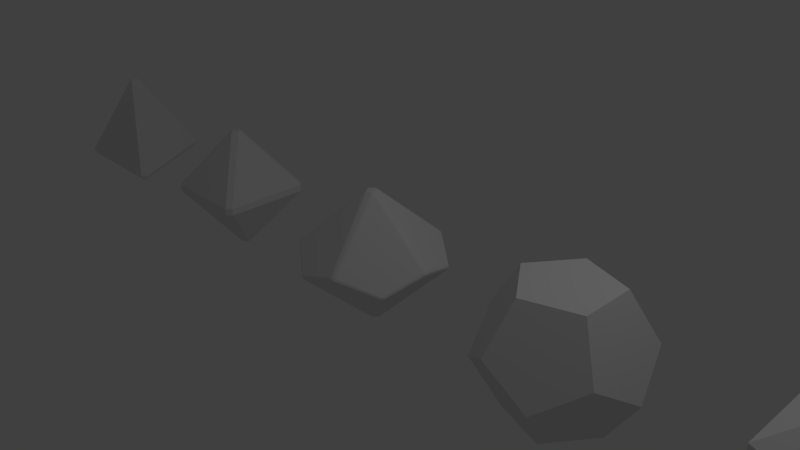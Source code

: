 # Source: new_dice_rounded.blend  (saved by Blender 2.64.0; exported with 4.5.12 LTS)
import bpy
from mathutils import Matrix  # noqa: F401  (used for matrix-valued properties, if any)

bpy.ops.wm.read_factory_settings(use_empty=True)
scene = bpy.context.scene
scene.name = 'Scene'

# ---- collections
col_collection_1 = bpy.data.collections.new('Collection 1'); scene.collection.children.link(col_collection_1)

# ---- world
world_world = bpy.data.worlds.new('World'); scene.world = world_world
world_world.color = (0.05088, 0.05088, 0.05088)
world_world.use_sun_shadow = False
world_world.sun_shadow_jitter_overblur = 0.0
world_world.cycles.sampling_method = 'MANUAL'
world_world.cycles.sample_map_resolution = 256

# ---- cameras
cam_camera = bpy.data.cameras.new('Camera')
cam_camera.clip_end = 100.0
cam_camera.lens = 35.0
cam_camera.sensor_width = 32.0
cam_camera.sensor_height = 18.0
cam_camera.ortho_scale = 7.314
cam_camera.dof.focus_distance = 0.0
cam_camera.dof.aperture_fstop = 128.0

# ---- lights
light_lamp = bpy.data.lights.new('Lamp', 'POINT')
light_lamp.transmission_factor = 0.0
light_lamp.cutoff_distance = 30.0
light_lamp.energy = 100.0
light_lamp.shadow_buffer_clip_start = 1.001
light_lamp.shadow_soft_size = 1.0
light_lamp.shadow_maximum_resolution = 0.006
light_lamp.use_absolute_resolution = True
light_lamp.cycles.use_multiple_importance_sampling = False

# ---- meshes
me_trapazohedron = bpy.data.meshes.new('Trapazohedron')
me_trapazohedron.from_pydata([(-0.025, 0.07694, 0.9106), (0.2706, 0.9279, 0.1168), (-0.3031, 0.9329, -0.08446), (-0.7643, 0.5916, 0.1168), (-0.06545, 0.04755, -0.9106), (-0.9661, 0.02939, -0.1168), (-0.7936, 0.5766, 0.08446), (-0.3265, 0.9097, -0.1168), (0.025, 0.07694, -0.9106), (-0.2706, 0.9279, -0.1168), (0.3031, 0.9329, 0.08446), (0.7643, 0.5916, -0.1168), (-0.0809, -2.98e-09, 0.9106), (-0.7989, 0.5441, 0.1168), (-0.9809, 0.0, -0.08446), (-0.7989, -0.5441, 0.1168), (0.0809, -8.941e-09, -0.9106), (0.7989, 0.5441, -0.1168), (0.9809, -5.96e-09, 0.08446), (0.7989, -0.5441, -0.1168), (0.025, -0.07694, -0.9106), (0.7643, -0.5916, -0.1168), (0.3031, -0.9329, 0.08446), (-0.2706, -0.9279, -0.1168), (-0.06545, -0.04755, -0.9106), (-0.3265, -0.9097, -0.1168), (-0.7936, -0.5766, 0.08446), (-0.9661, -0.02939, -0.1168), (0.06545, 0.04755, 0.9106), (0.9661, 0.02939, 0.1168), (0.7936, 0.5766, -0.08446), (0.3265, 0.9097, 0.1168), (0.06545, -0.04755, 0.9106), (0.3265, -0.9097, 0.1168), (0.7936, -0.5766, -0.08446), (0.9661, -0.02939, 0.1168), (-0.025, -0.07694, 0.9106), (-0.7643, -0.5916, 0.1168), (-0.3031, -0.9329, -0.08446), (0.2706, -0.9279, 0.1168)], [], [(0, 1, 2, 3), (4, 5, 6, 7), (8, 9, 10, 11), (12, 13, 14, 15), (16, 17, 18, 19), (20, 21, 22, 23), (24, 25, 26, 27), (28, 29, 30, 31), (32, 33, 34, 35), (36, 37, 38, 39), (28, 31, 1, 0), (10, 9, 2, 1), (7, 6, 3, 2), (13, 12, 0, 3), (24, 27, 5, 4), (14, 13, 6, 5), (9, 8, 4, 7), (31, 30, 11, 10), (17, 16, 8, 11), (27, 26, 15, 14), (37, 36, 12, 15), (30, 29, 18, 17), (35, 34, 19, 18), (21, 20, 16, 19), (34, 33, 22, 21), (39, 38, 23, 22), (25, 24, 20, 23), (38, 37, 26, 25), (32, 35, 29, 28), (36, 39, 33, 32), (0, 12, 36, 32, 28), (8, 16, 20, 24, 4), (29, 35, 18), (30, 17, 11), (10, 1, 31), (9, 7, 2), (13, 3, 6), (14, 5, 27), (26, 37, 15), (25, 23, 38), (39, 22, 33), (21, 19, 34)])
me_trapazohedron.use_remesh_preserve_volume = False
me_trapazohedron.use_remesh_preserve_attributes = False
me_trapazohedron.use_mirror_vertex_groups = False
me_trapazohedron.update()
me_cone = bpy.data.meshes.new('Cone')
me_cone.from_pydata([(-2.98e-09, 0.85, -0.3535), (0.7361, -0.425, -0.3535), (-0.7361, -0.425, -0.3535), (0.0433, 0.875, -0.2828), (0.0433, 0.025, 0.919), (0.7794, -0.4, -0.2828), (-0.7794, -0.4, -0.2828), (-0.0433, 0.025, 0.919), (-0.0433, 0.875, -0.2828), (0.7361, -0.475, -0.2828), (0.0, -0.05, 0.919), (-0.7361, -0.475, -0.2828)], [], [(0, 1, 2), (3, 4, 5), (6, 7, 8), (9, 10, 11), (3, 5, 1, 0), (9, 11, 2, 1), (6, 8, 0, 2), (8, 7, 4, 3), (10, 9, 5, 4), (11, 10, 7, 6), (8, 3, 0), (9, 1, 5), (7, 10, 4), (6, 2, 11)])
me_cone.use_remesh_preserve_volume = False
me_cone.use_remesh_preserve_attributes = False
me_cone.use_mirror_vertex_groups = False
me_cone.update()
me_icosphere_002 = bpy.data.meshes.new('Icosphere.002')
me_icosphere_002.from_pydata([(0.1491, -0.4588, -0.6315), (0.4824, 0.0, -0.6315), (-0.3903, -0.2835, -0.6315), (-0.3903, 0.2835, -0.6315), (0.1491, 0.4588, -0.6315), (0.7805, 0.0, -0.1491), (0.2412, -0.7423, -0.1491), (-0.6315, -0.4588, -0.1491), (-0.6315, 0.4588, -0.1491), (0.2412, 0.7423, -0.1491), (0.6315, -0.4588, 0.1491), (-0.2412, -0.7423, 0.1491), (-0.7805, 0.0, 0.1491), (-0.2412, 0.7423, 0.1491), (0.6315, 0.4588, 0.1491), (0.3903, -0.2835, 0.6315), (-0.1491, -0.4588, 0.6315), (-0.4824, 0.0, 0.6315), (-0.1491, 0.4588, 0.6315), (0.3903, 0.2835, 0.6315)], [], [(0, 2, 3, 4, 1), (1, 4, 9, 14, 5), (0, 6, 11, 7, 2), (15, 19, 18, 17, 16), (3, 8, 13, 9, 4), (8, 12, 17, 18, 13), (7, 11, 16, 17, 12), (0, 1, 5, 10, 6), (5, 14, 19, 15, 10), (9, 13, 18, 19, 14), (2, 7, 12, 8, 3), (6, 10, 15, 16, 11)])
me_icosphere_002.use_remesh_preserve_volume = False
me_icosphere_002.use_remesh_preserve_attributes = False
me_icosphere_002.use_mirror_vertex_groups = False
me_icosphere_002.update()
me_cube_001 = bpy.data.meshes.new('Cube.001')
me_cube_001.from_pydata([(-0.1, 0.0, 1.274), (-0.95, 0.85, 0.07075), (-0.95, -0.85, 0.07075), (0.8501, -0.95, -0.07063), (-0.8501, -0.95, -0.07063), (0.0, -0.1, -1.271), (-0.95, -0.8501, -0.07063), (-0.95, 0.8501, -0.07063), (-0.1, 0.0, -1.271), (0.0, -0.1, 1.274), (-0.85, -0.95, 0.07075), (0.85, -0.95, 0.07075), (0.0, 0.1, 1.274), (0.85, 0.95, 0.07075), (-0.85, 0.95, 0.07075), (0.1, 0.0, 1.274), (0.95, -0.85, 0.07075), (0.95, 0.85, 0.07075), (0.95, 0.8501, -0.07063), (0.95, -0.8501, -0.07063), (0.1, 0.0, -1.271), (-0.8501, 0.95, -0.07063), (0.8501, 0.95, -0.07063), (0.0, 0.1, -1.271)], [], [(0, 1, 2), (3, 4, 5), (6, 7, 8), (9, 10, 11), (12, 13, 14), (15, 16, 17), (18, 19, 20), (21, 22, 23), (12, 14, 1, 0), (7, 6, 2, 1), (10, 9, 0, 2), (11, 10, 4, 3), (6, 8, 5, 4), (20, 19, 3, 5), (21, 23, 8, 7), (16, 15, 9, 11), (15, 17, 13, 12), (22, 21, 14, 13), (19, 18, 17, 16), (23, 22, 18, 20), (8, 23, 20, 5), (15, 12, 0, 9), (14, 21, 7, 1), (6, 4, 10, 2), (17, 18, 22, 13), (16, 11, 3, 19)])
me_cube_001.use_remesh_preserve_volume = False
me_cube_001.use_remesh_preserve_attributes = False
me_cube_001.use_mirror_vertex_groups = False
me_cube_001.update()
me_icosphere = bpy.data.meshes.new('Icosphere')
me_icosphere.from_pydata([(0.0, 0.0, -1.0), (0.7236, -0.5257, -0.4472), (-0.2764, -0.8506, -0.4472), (-0.8944, 0.0, -0.4472), (-0.2764, 0.8506, -0.4472), (0.7236, 0.5257, -0.4472), (0.2764, -0.8506, 0.4472), (-0.7236, -0.5257, 0.4472), (-0.7236, 0.5257, 0.4472), (0.2764, 0.8506, 0.4472), (0.8944, 0.0, 0.4472), (0.0, 0.0, 1.0)], [], [(0, 1, 2), (1, 0, 5), (0, 2, 3), (0, 3, 4), (0, 4, 5), (1, 5, 10), (2, 1, 6), (3, 2, 7), (4, 3, 8), (5, 4, 9), (1, 10, 6), (2, 6, 7), (3, 7, 8), (4, 8, 9), (5, 9, 10), (6, 10, 11), (7, 6, 11), (8, 7, 11), (9, 8, 11), (10, 9, 11)])
me_icosphere.use_remesh_preserve_volume = False
me_icosphere.use_remesh_preserve_attributes = False
me_icosphere.use_mirror_vertex_groups = False
me_icosphere.update()

# ---- objects
ob_trapazohedron = bpy.data.objects.new('Trapazohedron', me_trapazohedron)
ob_cone = bpy.data.objects.new('Cone', me_cone)
ob_icosphere_001 = bpy.data.objects.new('Icosphere.001', me_icosphere_002)
ob_cube = bpy.data.objects.new('Cube', me_cube_001)
ob_icosphere = bpy.data.objects.new('Icosphere', me_icosphere)
ob_lamp = bpy.data.objects.new('Lamp', light_lamp)
ob_camera = bpy.data.objects.new('Camera', cam_camera)

# ---- transforms, parenting, visibility, modifiers, constraints
ob_trapazohedron.location = (0.0, 0.0, 0.0)
ob_trapazohedron.lineart.crease_threshold = 0.0
_m = ob_trapazohedron.modifiers.new('Bevel', 'BEVEL')
_m.limit_method = 'NONE'
_m.spread = 0.0
ob_cone.location = (-6.0, 0.0, 0.0)
ob_cone.scale = (1.155, 1.155, 1.155)
ob_cone.lineart.crease_threshold = 0.0
ob_icosphere_001.location = (3.0, 0.0, 0.0)
ob_icosphere_001.scale = (1.281, 1.281, 1.281)
ob_icosphere_001.lineart.crease_threshold = 0.0
ob_cube.location = (-3.0, 0.0, 0.0)
ob_cube.scale = (0.707, 0.707, 0.707)
ob_cube.lineart.crease_threshold = 0.0
ob_icosphere.location = (6.0, 0.0, 0.0)
ob_icosphere.lineart.crease_threshold = 0.0
ob_lamp.location = (4.076, 1.005, 5.904)
ob_lamp.rotation_euler = (0.6503, 0.05522, 1.866)
ob_lamp.lock_rotations_4d = False
ob_lamp.empty_display_type = 'ARROWS'
ob_lamp.color = (0.0, 0.0, 0.0, 0.0)
ob_lamp.lineart.crease_threshold = 0.0
ob_camera.location = (7.481, -6.508, 5.344)
ob_camera.rotation_euler = (1.109, 0.01082, 0.8149)
ob_camera.lock_rotations_4d = False
ob_camera.empty_display_type = 'ARROWS'
ob_camera.color = (0.0, 0.0, 0.0, 0.0)
ob_camera.display_type = 'WIRE'
ob_camera.lineart.crease_threshold = 0.0

# ---- collection membership
col_collection_1.objects.link(ob_trapazohedron)
col_collection_1.objects.link(ob_cone)
col_collection_1.objects.link(ob_icosphere_001)
col_collection_1.objects.link(ob_cube)
col_collection_1.objects.link(ob_icosphere)
col_collection_1.objects.link(ob_lamp)
col_collection_1.objects.link(ob_camera)

# ---- scene / render settings (as saved in the file)
scene.camera = ob_camera
scene.frame_start = 1; scene.frame_end = 250; scene.frame_set(1)
scene.render.engine = 'BLENDER_EEVEE_NEXT'
scene.render.image_settings.color_mode = 'RGB'
scene.render.image_settings.compression = 90
scene.render.resolution_percentage = 50
scene.render.dither_intensity = 0.0
scene.render.bake_margin = 2
scene.render.bake_bias = 0.0
scene.cycles.use_denoising = False
scene.cycles.samples = 10
scene.cycles.sampling_pattern = 'TABULATED_SOBOL'
scene.cycles.light_sampling_threshold = 0.0
scene.cycles.use_adaptive_sampling = False
scene.cycles.use_light_tree = False
scene.cycles.blur_glossy = 0.0
scene.cycles.volume_bounces = 1
scene.cycles.pixel_filter_type = 'GAUSSIAN'
scene.cycles.sample_clamp_indirect = 0.0
scene.view_settings.view_transform = 'Standard'
bpy.context.view_layer.update()
